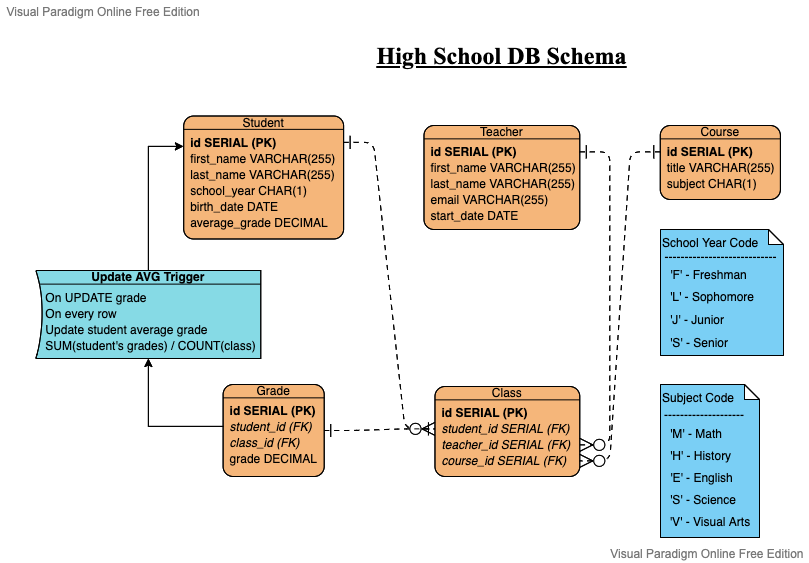

The diagram above was exported from draw.io. Its source (the exported page's mxGraphModel, read from the mxfile embedded in the PNG):
<mxGraphModel version="20210318" sfct="oR6tMlugCqNKAGQxZy0bTUVF75ejOrWpf9wnvB8D2mSh1cIE4i3HzLJXkYdPas" diagramType="ERDiagram" vpId="8onykN6H4sHQrQOn" gridEnabled="false" gridColor="#e0e0e0" gridSize="10" backgroundColor="#ffffff" guidesEnabled="true" textAutoFontSize="false" shapeCaptionAutoFontSize="false" fitTextToContent="false" pageVisible="true" page="1" fixedPaging="undefined" pageWidth="1100" pageHeight="850" connectionArrowsEnabled="true" connectionPointsEnabled="true" mathEnabled="false" shadowVisible="false" connectorAlwaysOnTop="true">
  <root>
    <UserObject label="" modelVpId="DInykN6H4sHQrQOj" vpId="DInykN6H4sHQrQOk" id="0">
      <mxCell />
    </UserObject>
    <UserObject label="" modelVpId="TInykN6H4sHQrQOl" vpId="zInykN6H4sHQrQOm" id="1">
      <mxCell parent="0" />
    </UserObject>
    <UserObject label="Student" vpId="ycifoN6H4sHQrQDH" modelUuid="675149a2-9fa5-4ddc-879b-4c8033a8a39d" modelVpId="ycifoN6H4sHQrQDI" id="2">
      <columns>
        <DBColumn signature="id SERIAL (PK)" vpId="hInykN6H4sHQrQNH" modelVpId="hInykN6H4sHQrQNI" primaryKey="true" />
        <DBColumn signature="first_name VARCHAR(255)" vpId="hInykN6H4sHQrQNJ" modelVpId="hInykN6H4sHQrQNK" />
        <DBColumn signature="last_name VARCHAR(255)" vpId="hInykN6H4sHQrQNL" modelVpId="hInykN6H4sHQrQNM" />
        <DBColumn signature="school_year CHAR(1)" vpId="hInykN6H4sHQrQNN" modelVpId="hInykN6H4sHQrQNO" />
        <DBColumn signature="birth_date DATE" vpId="hInykN6H4sHQrQNP" modelVpId="hInykN6H4sHQrQNQ" />
        <DBColumn signature="average_grade DECIMAL" vpId="hInykN6H4sHQrQNR" modelVpId="hInykN6H4sHQrQNS" />
      </columns>
      <mxCell style="shape=tRbejBW;fillColor=#F5B67A;verticalAlign=top;spacingTop=-7" vertex="1" parent="1">
        <mxGeometry x="158.18648684039317" y="124.5" width="159.93411780377483" height="123" as="geometry" />
      </mxCell>
    </UserObject>
    <UserObject label="Teacher" vpId="jzKfoN6H4sHQrQDL" modelUuid="4d47bca0-438e-4bb4-ac9f-828954f8c342" modelVpId="TzKfoN6H4sHQrQDM" id="9">
      <columns>
        <DBColumn signature="id SERIAL (PK)" vpId="pInykN6H4sHQrQNd" modelVpId="pInykN6H4sHQrQNe" primaryKey="true" />
        <DBColumn signature="first_name VARCHAR(255)" vpId="pInykN6H4sHQrQNf" modelVpId="pInykN6H4sHQrQNg" />
        <DBColumn signature="last_name VARCHAR(255)" vpId="pInykN6H4sHQrQNh" modelVpId="pInykN6H4sHQrQNi" />
        <DBColumn signature="email VARCHAR(255)" vpId="pInykN6H4sHQrQNj" modelVpId="pInykN6H4sHQrQNk" />
        <DBColumn signature="start_date DATE" vpId="pInykN6H4sHQrQNl" modelVpId="pInykN6H4sHQrQNm" />
      </columns>
      <mxCell style="shape=tRbejBW;fillColor=#F5B67A;verticalAlign=top;spacingTop=-7" vertex="1" parent="1">
        <mxGeometry x="398.4781374783421" y="134" width="155.80911113449002" height="104" as="geometry" />
      </mxCell>
    </UserObject>
    <UserObject label="Course" vpId="G_6foN6H4sHQrQDP" modelUuid="2432965b-5f07-4774-8a79-ab79413b2d52" modelVpId="m_6foN6H4sHQrQDQ" id="15">
      <columns>
        <DBColumn signature="id SERIAL (PK)" vpId="5InykN6H4sHQrQNt" modelVpId="5InykN6H4sHQrQNu" primaryKey="true" />
        <DBColumn signature="title VARCHAR(255)" vpId="5InykN6H4sHQrQNv" modelVpId="5InykN6H4sHQrQNw" />
        <DBColumn signature="subject CHAR(1)" vpId="5InykN6H4sHQrQNx" modelVpId="5InykN6H4sHQrQNy" />
      </columns>
      <mxCell style="shape=tRbejBW;fillColor=#F5B67A;verticalAlign=top;spacingTop=-7" vertex="1" parent="1">
        <mxGeometry x="634.7649272723252" y="134" width="120.14582531897446" height="74" as="geometry" />
      </mxCell>
    </UserObject>
    <UserObject label="Class" vpId="EhufoN6H4sHQrQDb" modelUuid="31658fd0-76af-4198-a59e-ca358bc6f742" modelVpId="EhufoN6H4sHQrQDc" id="19">
      <columns>
        <DBColumn signature="id SERIAL (PK)" vpId="lInykN6H4sHQrQN7" modelVpId="lInykN6H4sHQrQN8" primaryKey="true" />
        <DBColumn signature="student_id SERIAL (FK)" vpId="lInykN6H4sHQrQN9" modelVpId="lInykN6H4sHQrQN." foreignKey="true" />
        <DBColumn signature="teacher_id SERIAL (FK)" vpId="lInykN6H4sHQrQN_" modelVpId="lInykN6H4sHQrQOA" foreignKey="true" />
        <DBColumn signature="course_id SERIAL (FK)" vpId="lInykN6H4sHQrQOB" modelVpId="lInykN6H4sHQrQOC" foreignKey="true" />
      </columns>
      <mxCell style="shape=tRbejBW;fillColor=#F5B67A;verticalAlign=top;spacingTop=-7" vertex="1" parent="1">
        <mxGeometry x="409.46146834291835" y="395" width="144.8257802699138" height="90" as="geometry" />
      </mxCell>
    </UserObject>
    <UserObject label="" modelVpId=".EFckN6H4sHQrQE9" vpId=".EFckN6H4sHQrQE." id="24">
      <mxCell style="edgeStyle=orthogonalEdgeStyle;rounded=0;orthogonalLoop=1;html=1;exitX=0;exitY=0.5;exitDx=0;exitDy=0;" edge="1" source="root" target="34" parent="1">
        <mxGeometry relative="1" as="geometry">
          <mxPoint x="126" y="435" as="edgeLabelOffset" />
        </mxGeometry>
        <Array as="absPoints">
          <mxPoint x="198" y="435" />
          <mxPoint x="123" y="435" />
          <mxPoint x="123" y="367" />
        </Array>
      </mxCell>
    </UserObject>
    <UserObject label="Grade" vpId="5P17EN6H4sHQrQDf" modelUuid="c1162bb2-cc0d-4045-979d-2bc3811ad599" modelVpId="FP17EN6H4sHQrQDg" id="25">
      <columns>
        <DBColumn signature="id SERIAL (PK)" vpId="1InykN6H4sHQrQOL" modelVpId="1InykN6H4sHQrQOM" primaryKey="true" />
        <DBColumn signature="student_id (FK)" vpId="1InykN6H4sHQrQON" modelVpId="1InykN6H4sHQrQOO" foreignKey="true" />
        <DBColumn signature="class_id (FK)" vpId="1InykN6H4sHQrQOP" modelVpId="1InykN6H4sHQrQOQ" foreignKey="true" />
        <DBColumn signature="grade DECIMAL" vpId="1InykN6H4sHQrQOR" modelVpId="1InykN6H4sHQrQOS" />
      </columns>
      <mxCell style="shape=tRbejBW;fillColor=#F5B67A;verticalAlign=top;spacingTop=-7" vertex="1" parent="1">
        <mxGeometry x="197.60432969712673" y="393" width="101.12273631013683" height="92" as="geometry" />
      </mxCell>
    </UserObject>
    <UserObject label="" fromMultiplicity="1" toMultiplicity="0..*" vpId="jahMkN6H4sHQrQEb" modelUuid="ab3355f2-dbfa-4086-a606-b94efea8939b" modelVpId="jahMkN6H4sHQrQEc" id="30">
      <mxCell style="edgeStyle=entityRelationEdgeStyle;shape=tRl2hWwfDNW3" edge="1" source="root" target="root" parent="1">
        <mxGeometry relative="1" as="geometry">
          <mxPoint x="364" y="294" as="edgeLabelOffset" />
        </mxGeometry>
        <Array as="absPoints">
          <mxPoint x="318" y="151" />
          <mxPoint x="348" y="151" />
          <mxPoint x="379" y="437" />
          <mxPoint x="409" y="437" />
        </Array>
      </mxCell>
    </UserObject>
    <UserObject label="" fromMultiplicity="1" toMultiplicity="0..*" vpId="XKpMkN6H4sHQrQEd" modelUuid="91822403-0d9f-4bc8-99d1-176564cc2874" modelVpId="3KpMkN6H4sHQrQEe" id="31">
      <mxCell style="edgeStyle=entityRelationEdgeStyle;shape=tRl2hWwfDNW3" edge="1" source="root" target="root" parent="1">
        <mxGeometry relative="1" as="geometry">
          <mxPoint x="584" y="307" as="edgeLabelOffset" />
        </mxGeometry>
        <Array as="absPoints">
          <mxPoint x="554" y="160" />
          <mxPoint x="584" y="160" />
          <mxPoint x="584" y="453" />
          <mxPoint x="554" y="453" />
        </Array>
      </mxCell>
    </UserObject>
    <UserObject label="" fromMultiplicity="1" toMultiplicity="0..*" vpId="AS5MkN6H4sHQrQEf" modelUuid="d47cabea-1ca9-42f2-b5fb-8fe488d339a5" modelVpId="gS5MkN6H4sHQrQEg" id="32">
      <mxCell style="edgeStyle=entityRelationEdgeStyle;shape=tRl2hWwfDNW3;" edge="1" source="root" target="root" parent="1">
        <mxGeometry relative="1" as="geometry">
          <mxPoint x="595" y="315" as="edgeLabelOffset" />
        </mxGeometry>
        <Array as="absPoints">
          <mxPoint x="635" y="160" />
          <mxPoint x="605" y="160" />
          <mxPoint x="584" y="469" />
          <mxPoint x="554" y="469" />
        </Array>
      </mxCell>
    </UserObject>
    <UserObject label="" modelVpId="HEnckN6H4sHQrQFB" vpId="HEnckN6H4sHQrQFC" id="33">
      <mxCell style="edgeStyle=orthogonalEdgeStyle;rounded=0;orthogonalLoop=1;html=1;entryX=0;entryY=0.25;entryDx=0;entryDy=0;" edge="1" source="34" target="2" parent="1">
        <mxGeometry relative="1" as="geometry">
          <mxPoint x="123" y="199" as="edgeLabelOffset" />
        </mxGeometry>
        <Array as="absPoints">
          <mxPoint x="123" y="279" />
          <mxPoint x="123" y="155" />
          <mxPoint x="158" y="155" />
        </Array>
      </mxCell>
    </UserObject>
    <UserObject label="Update AVG Trigger" vpId="f1askN6H4sHQrQEn" modelUuid="0d2ac361-e49b-4284-b5fc-246126930c40" modelVpId="f1askN6H4sHQrQEo" id="34">
      <triggers>
        <DBTrigger signature="On UPDATE grade" vpId="tInykN6H4sHQrQOb" modelVpId="tInykN6H4sHQrQOc" />
        <DBTrigger signature="On every row" vpId="tInykN6H4sHQrQOd" modelVpId="tInykN6H4sHQrQOe" />
        <DBTrigger signature="Update student average grade" vpId="tInykN6H4sHQrQOf" modelVpId="tInykN6H4sHQrQOg" />
        <DBTrigger signature="SUM(student's grades) / COUNT(class)" vpId="tInykN6H4sHQrQOh" modelVpId="tInykN6H4sHQrQOi" />
      </triggers>
      <mxCell style="shape=tRbhwffWh62DcewDWh;fillColor=#86DAE5;verticalAlign=top;spacingTop=-7" vertex="1" parent="1">
        <mxGeometry x="10.37" y="279" width="224.91" height="88" as="geometry" />
      </mxCell>
    </UserObject>
    <UserObject label="" fromMultiplicity="1" toMultiplicity="1" vpId="zkrckN6H4sHQrQE_" modelUuid="4c03f9b8-1763-4c57-b84f-0fba9bc8e1a1" modelVpId="zkrckN6H4sHQrQFA" id="39">
      <mxCell style="edgeStyle=entityRelationEdgeStyle;shape=tRl2hWwfDNW3" edge="1" source="25" target="root" parent="1">
        <mxGeometry relative="1" as="geometry">
          <mxPoint x="354" y="438" as="edgeLabelOffset" />
        </mxGeometry>
        <Array as="absPoints">
          <mxPoint x="299" y="439" />
          <mxPoint x="329" y="439" />
          <mxPoint x="379" y="437" />
          <mxPoint x="409" y="437" />
        </Array>
      </mxCell>
    </UserObject>
    <UserObject label="&lt;font face=&quot;Times New Roman&quot;&gt;&lt;span style=&quot;font-size: 24px&quot;&gt;&lt;b&gt;&lt;u&gt;High School DB Schema&lt;/u&gt;&lt;/b&gt;&lt;/span&gt;&lt;/font&gt;" modelVpId="YvP8kN6H4sHQrQFD" vpId="YvP8kN6H4sHQrQFE" id="40">
      <mxCell style="text;html=1;align=center;verticalAlign=middle;resizable=1;points=[];fontFamily=Times New Roman;fontSize=24;fontStyle=5;whiteSpace=wrap;" vertex="1" parent="1">
        <mxGeometry x="342.07" y="44" width="268.63" height="39.36" as="geometry" />
      </mxCell>
    </UserObject>
    <UserObject label="School Year Code" vpId="92KCkN6H4sHQrQFj" modelUuid="696e05b8-56a9-4f3c-8857-e69ea9f7dcb2" modelVpId="92KCkN6H4sHQrQFk" id="41">
      <mxCell style="shape=G2cW;fillColor=#7ACFF5;html=1;align=left;verticalAlign=top;fontStyle=0;" vertex="1" parent="1">
        <mxGeometry x="635" y="238" width="123" height="126" as="geometry" />
      </mxCell>
    </UserObject>
    <UserObject label="----------------------------" modelVpId="UFYikN6H4sHQrQH_" vpId="UFYikN6H4sHQrQIA" id="42">
      <mxCell style="text;html=1;align=center;verticalAlign=middle;resizable=1;points=[];whiteSpace=wrap;fontStyle=0;" vertex="1" parent="41">
        <mxGeometry x="1.67" y="19.72" width="117.33" height="14.28" as="geometry" />
      </mxCell>
    </UserObject>
    <UserObject label="'F' - Freshman" modelVpId="QphikN6H4sHQrQIB" vpId="wphikN6H4sHQrQIC" id="43">
      <mxCell style="text;html=1;align=center;verticalAlign=middle;resizable=1;points=[];fontStyle=0;whiteSpace=wrap;" vertex="1" parent="41">
        <mxGeometry x="8" y="34" width="81" height="22" as="geometry" />
      </mxCell>
    </UserObject>
    <UserObject label="'L' - Sophomore" modelVpId="B7pikN6H4sHQrQID" vpId="h7pikN6H4sHQrQIE" id="44">
      <mxCell style="text;html=1;align=center;verticalAlign=middle;resizable=1;points=[];fontStyle=0;whiteSpace=wrap;" vertex="1" parent="41">
        <mxGeometry x="8" y="56" width="88" height="22" as="geometry" />
      </mxCell>
    </UserObject>
    <UserObject label="'J' - Junior" modelVpId="U6FikN6H4sHQrQIF" vpId="U6FikN6H4sHQrQIG" id="45">
      <mxCell style="text;html=1;align=center;verticalAlign=middle;resizable=1;points=[];whiteSpace=wrap;fontStyle=0;" vertex="1" parent="41">
        <mxGeometry x="8" y="78" width="58" height="24" as="geometry" />
      </mxCell>
    </UserObject>
    <UserObject label="'S' - Senior" modelVpId="thfikN6H4sHQrQIJ" vpId="thfikN6H4sHQrQIK" id="46">
      <mxCell style="text;html=1;align=center;verticalAlign=middle;resizable=1;points=[];fontStyle=0;whiteSpace=wrap;" vertex="1" parent="41">
        <mxGeometry x="8" y="102" width="62" height="22" as="geometry" />
      </mxCell>
    </UserObject>
    <UserObject label="Subject Code" vpId="_TESkN6H4sHQrQIL" modelUuid="d583bbde-3fcd-41f6-833f-07e10f28cec1" modelVpId="AzESkN6H4sHQrQIM" id="47">
      <mxCell style="shape=G2cW;fillColor=#7ACFF5;html=1;align=left;verticalAlign=top;fontStyle=0;" vertex="1" parent="1">
        <mxGeometry x="635" y="393" width="99" height="153" as="geometry" />
      </mxCell>
    </UserObject>
    <UserObject label="--------------------" modelVpId="SuqSkN6H4sHQrQIN" vpId="SuqSkN6H4sHQrQIO" id="48">
      <mxCell style="text;html=1;align=center;verticalAlign=middle;resizable=1;points=[];fontStyle=0;whiteSpace=wrap;" vertex="1" parent="47">
        <mxGeometry x="1.67" y="21" width="84" height="17" as="geometry" />
      </mxCell>
    </UserObject>
    <UserObject label="'M' - Math" modelVpId="P5BSkN6H4sHQrQIP" vpId="P5BSkN6H4sHQrQIQ" id="49">
      <mxCell style="text;html=1;align=center;verticalAlign=middle;resizable=1;points=[];fontStyle=0;whiteSpace=wrap;" vertex="1" parent="47">
        <mxGeometry x="8" y="38" width="56" height="22" as="geometry" />
      </mxCell>
    </UserObject>
    <UserObject label="'H' - History" modelVpId="3MpSkN6H4sHQrQIR" vpId="3MpSkN6H4sHQrQIS" id="50">
      <mxCell style="text;html=1;align=center;verticalAlign=middle;resizable=1;points=[];fontStyle=0;whiteSpace=wrap;" vertex="1" parent="47">
        <mxGeometry x="8" y="60" width="65" height="22" as="geometry" />
      </mxCell>
    </UserObject>
    <UserObject label="'E' - English" modelVpId="1TlSkN6H4sHQrQIT" vpId="1TlSkN6H4sHQrQIU" id="51">
      <mxCell style="text;html=1;align=center;verticalAlign=middle;resizable=1;points=[];fontStyle=0;whiteSpace=wrap;" vertex="1" parent="47">
        <mxGeometry x="8" y="82" width="67" height="22" as="geometry" />
      </mxCell>
    </UserObject>
    <UserObject label="'S' - Science" modelVpId="VvDSkN6H4sHQrQIX" vpId="VvDSkN6H4sHQrQIY" id="52">
      <mxCell style="text;html=1;align=center;verticalAlign=middle;resizable=1;points=[];fontStyle=0;whiteSpace=wrap;" vertex="1" parent="47">
        <mxGeometry x="8" y="104" width="70" height="22" as="geometry" />
      </mxCell>
    </UserObject>
    <UserObject label="'V' - Visual Arts" modelVpId="EbLSkN6H4sHQrQIZ" vpId="EbLSkN6H4sHQrQIa" id="53">
      <mxCell style="text;html=1;align=center;verticalAlign=middle;resizable=1;points=[];fontStyle=0;whiteSpace=wrap;" vertex="1" parent="47">
        <mxGeometry x="8" y="126" width="84" height="22" as="geometry" />
      </mxCell>
    </UserObject>
  </root>
  <PaletteTabs>
    <Item tab="palette-tab-shapes" />
  </PaletteTabs>
  <LibraryIds>
    <Item id="3c273a1b-99f8-4211-a486-a815720bb5bc" />
  </LibraryIds>
</mxGraphModel>